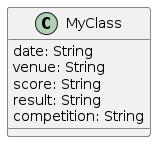

The diagram above was rendered by PlantUML. Its source (embedded in the PNG):
@startuml "2184442141"


class MyClass{
  date: String
  venue: String
  score: String
  result: String
  competition: String
}




@enduml